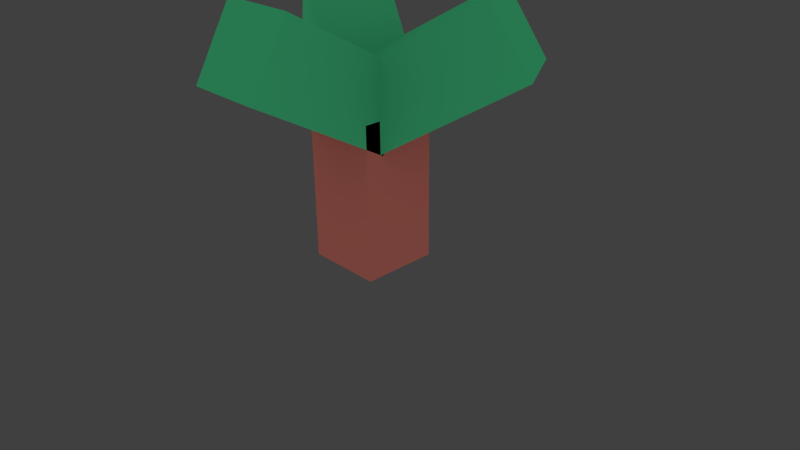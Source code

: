 # Source: kt-tree.blend.blend  (saved by Blender 2.76.0; exported with 4.5.12 LTS)
import bpy
from mathutils import Matrix  # noqa: F401  (used for matrix-valued properties, if any)

bpy.ops.wm.read_factory_settings(use_empty=True)
scene = bpy.context.scene
scene.name = 'Scene'

# ---- collections
col_collection_1 = bpy.data.collections.new('Collection 1'); scene.collection.children.link(col_collection_1)

# ---- materials (node trees are filled in below, after node groups)
mat_stamm_001 = bpy.data.materials.new('Stamm.001')
mat_stamm_001.alpha_threshold = 0.0
mat_stamm_001.diffuse_color = (0.1845, 0.05413, 0.04257, 1.0)
mat_stamm_001.roughness = 0.5
mat_stamm_001.line_color = (0.0, 0.0, 0.0, 1.0)
mat_stamm = bpy.data.materials.new('Stamm')
mat_stamm.alpha_threshold = 0.0
mat_stamm.diffuse_color = (0.1845, 0.05413, 0.04257, 1.0)
mat_stamm.roughness = 0.5
mat_stamm.line_color = (0.0, 0.0, 0.0, 1.0)

# ---- material node trees
mat_stamm_001.use_nodes = True; mat_stamm_001.node_tree.nodes.clear()
_N = mat_stamm_001.node_tree.nodes; _L = mat_stamm_001.node_tree.links
n0 = _N.new('ShaderNodeOutputMaterial'); n0.name = 'Material Output'; n0.location = (300, 300)
n1 = _N.new('ShaderNodeAmbientOcclusion'); n1.name = 'Ambient Occlusion'; n1.location = (10, 300)
n1.samples = 1
n1.inputs[0].default_value = (0.02002, 0.1845, 0.07896, 1.0)
n1.inputs[1].default_value = 0.0
_L.new(n1.outputs[0], n0.inputs[0])
n0.is_active_output = True
mat_stamm.use_nodes = True; mat_stamm.node_tree.nodes.clear()
_N = mat_stamm.node_tree.nodes; _L = mat_stamm.node_tree.links
n0 = _N.new('ShaderNodeOutputMaterial'); n0.name = 'Material Output'; n0.location = (300, 300)
n1 = _N.new('ShaderNodeAmbientOcclusion'); n1.name = 'Ambient Occlusion'; n1.location = (10, 300)
n1.samples = 1
n1.inputs[0].default_value = (0.1845, 0.05413, 0.04257, 1.0)
n1.inputs[1].default_value = 0.0
_L.new(n1.outputs[0], n0.inputs[0])
n0.is_active_output = True

# ---- world
world_world = bpy.data.worlds.new('World'); scene.world = world_world
world_world.color = (0.05088, 0.05088, 0.05088)
world_world.use_sun_shadow = False
world_world.sun_shadow_jitter_overblur = 0.0
world_world.cycles.sampling_method = 'MANUAL'
world_world.cycles.sample_map_resolution = 256

# ---- cameras
cam_camera = bpy.data.cameras.new('Camera')
cam_camera.clip_end = 100.0
cam_camera.lens = 35.0
cam_camera.sensor_width = 32.0
cam_camera.sensor_height = 18.0
cam_camera.ortho_scale = 7.314
cam_camera.dof.focus_distance = 0.0

# ---- lights
light_lamp = bpy.data.lights.new('Lamp', 'POINT')
light_lamp.transmission_factor = 0.0
light_lamp.cutoff_distance = 30.0
light_lamp.energy = 100.0
light_lamp.shadow_buffer_clip_start = 1.001
light_lamp.shadow_soft_size = 0.1
light_lamp.shadow_maximum_resolution = 0.006
light_lamp.use_absolute_resolution = True
light_lamp.cycles.use_multiple_importance_sampling = False

# ---- meshes
me_cube_003 = bpy.data.meshes.new('Cube.003')
me_cube_003.from_pydata([(1.0, 1.0, 0.0), (1.0, -1.0, 0.0), (-1.0, -1.0, 0.0), (-1.0, 1.0, 0.0), (1.0, 1.0, 2.0), (1.0, -1.0, 2.0), (-1.0, -1.0, 2.0), (-1.0, 1.0, 2.0)], [], [(0, 1, 2, 3), (4, 7, 6, 5), (0, 4, 5, 1), (1, 5, 6, 2), (2, 6, 7, 3), (4, 0, 3, 7)])
me_cube_003.materials.append(mat_stamm_001)
me_cube_003.use_remesh_preserve_volume = False
me_cube_003.use_remesh_preserve_attributes = False
me_cube_003.use_mirror_vertex_groups = False
me_cube_003.update()
me_cube_002 = bpy.data.meshes.new('Cube.002')
me_cube_002.from_pydata([(1.0, 1.0, 0.0), (1.0, -1.0, 0.0), (-1.0, -1.0, 0.0), (-1.0, 1.0, 0.0), (1.0, 1.0, 2.0), (1.0, -1.0, 2.0), (-1.0, -1.0, 2.0), (-1.0, 1.0, 2.0)], [], [(0, 1, 2, 3), (4, 7, 6, 5), (0, 4, 5, 1), (1, 5, 6, 2), (2, 6, 7, 3), (4, 0, 3, 7)])
me_cube_002.materials.append(mat_stamm_001)
me_cube_002.use_remesh_preserve_volume = False
me_cube_002.use_remesh_preserve_attributes = False
me_cube_002.use_mirror_vertex_groups = False
me_cube_002.update()
me_cube_001 = bpy.data.meshes.new('Cube.001')
me_cube_001.from_pydata([(1.0, 1.0, 0.0), (1.0, -1.0, 0.0), (-1.0, -1.0, 0.0), (-1.0, 1.0, 0.0), (1.0, 1.0, 2.0), (1.0, -1.0, 2.0), (-1.0, -1.0, 2.0), (-1.0, 1.0, 2.0)], [], [(0, 1, 2, 3), (4, 7, 6, 5), (0, 4, 5, 1), (1, 5, 6, 2), (2, 6, 7, 3), (4, 0, 3, 7)])
me_cube_001.materials.append(mat_stamm_001)
me_cube_001.use_remesh_preserve_volume = False
me_cube_001.use_remesh_preserve_attributes = False
me_cube_001.use_mirror_vertex_groups = False
me_cube_001.update()
me_cube = bpy.data.meshes.new('Cube')
me_cube.from_pydata([(1.0, 1.0, 0.0), (1.0, -1.0, 0.0), (-1.0, -1.0, 0.0), (-1.0, 1.0, 0.0), (1.0, 1.0, 2.0), (1.0, -1.0, 2.0), (-1.0, -1.0, 2.0), (-1.0, 1.0, 2.0)], [], [(0, 1, 2, 3), (4, 7, 6, 5), (0, 4, 5, 1), (1, 5, 6, 2), (2, 6, 7, 3), (4, 0, 3, 7)])
me_cube.materials.append(mat_stamm)
me_cube.use_remesh_preserve_volume = False
me_cube.use_remesh_preserve_attributes = False
me_cube.use_mirror_vertex_groups = False
me_cube.update()

# ---- objects
ob_cube_001 = bpy.data.objects.new('Cube.001', me_cube_003)
ob_cube_003 = bpy.data.objects.new('Cube.003', me_cube_002)
ob_cube_002 = bpy.data.objects.new('Cube.002', me_cube_001)
ob_stamm = bpy.data.objects.new('Stamm', me_cube)
ob_lamp = bpy.data.objects.new('Lamp', light_lamp)
ob_camera = bpy.data.objects.new('Camera', cam_camera)

# ---- transforms, parenting, visibility, modifiers, constraints
ob_cube_001.location = (0.0, 0.0, 2.0)
ob_cube_001.rotation_euler = (1.047, 0.0, 4.189)
ob_cube_001.scale = (0.5, 0.5, 1.0)
ob_cube_001.lock_rotations_4d = False
ob_cube_001.empty_display_type = 'ARROWS'
ob_cube_001.lineart.crease_threshold = 0.0
ob_cube_003.location = (0.0, 0.0, 2.0)
ob_cube_003.rotation_euler = (1.047, 0.0, 2.094)
ob_cube_003.scale = (0.5, 0.5, 1.0)
ob_cube_003.lock_rotations_4d = False
ob_cube_003.empty_display_type = 'ARROWS'
ob_cube_003.lineart.crease_threshold = 0.0
ob_cube_002.location = (0.0, 0.0, 2.0)
ob_cube_002.rotation_euler = (1.047, 0.0, 0.0)
ob_cube_002.scale = (0.5, 0.5, 1.0)
ob_cube_002.lock_rotations_4d = False
ob_cube_002.empty_display_type = 'ARROWS'
ob_cube_002.lineart.crease_threshold = 0.0
ob_stamm.location = (0.0, 0.0, 0.0)
ob_stamm.scale = (0.5, 0.5, 1.0)
ob_stamm.lock_rotations_4d = False
ob_stamm.empty_display_type = 'ARROWS'
ob_stamm.lineart.crease_threshold = 0.0
ob_lamp.location = (4.076, 1.005, 5.904)
ob_lamp.rotation_euler = (0.6503, 0.05522, 1.866)
ob_lamp.lock_rotations_4d = False
ob_lamp.empty_display_type = 'ARROWS'
ob_lamp.color = (0.0, 0.0, 0.0, 0.0)
ob_lamp.lineart.crease_threshold = 0.0
ob_camera.location = (7.481, -6.508, 5.344)
ob_camera.rotation_euler = (1.109, 0.01082, 0.8149)
ob_camera.lock_rotations_4d = False
ob_camera.empty_display_type = 'ARROWS'
ob_camera.color = (0.0, 0.0, 0.0, 0.0)
ob_camera.display_type = 'WIRE'
ob_camera.lineart.crease_threshold = 0.0

# ---- collection membership
col_collection_1.objects.link(ob_cube_001)
col_collection_1.objects.link(ob_cube_003)
col_collection_1.objects.link(ob_cube_002)
col_collection_1.objects.link(ob_stamm)
col_collection_1.objects.link(ob_lamp)
col_collection_1.objects.link(ob_camera)

# ---- scene / render settings (as saved in the file)
scene.camera = ob_camera
scene.frame_start = 1; scene.frame_end = 250; scene.frame_set(1)
scene.render.engine = 'CYCLES'
scene.render.resolution_percentage = 50
scene.render.dither_intensity = 0.0
scene.cycles.use_denoising = False
scene.cycles.samples = 10
scene.cycles.sampling_pattern = 'TABULATED_SOBOL'
scene.cycles.light_sampling_threshold = 0.0
scene.cycles.use_adaptive_sampling = False
scene.cycles.use_light_tree = False
scene.cycles.blur_glossy = 0.0
scene.cycles.pixel_filter_type = 'GAUSSIAN'
scene.cycles.sample_clamp_indirect = 0.0
scene.view_settings.view_transform = 'Standard'
bpy.context.view_layer.update()
